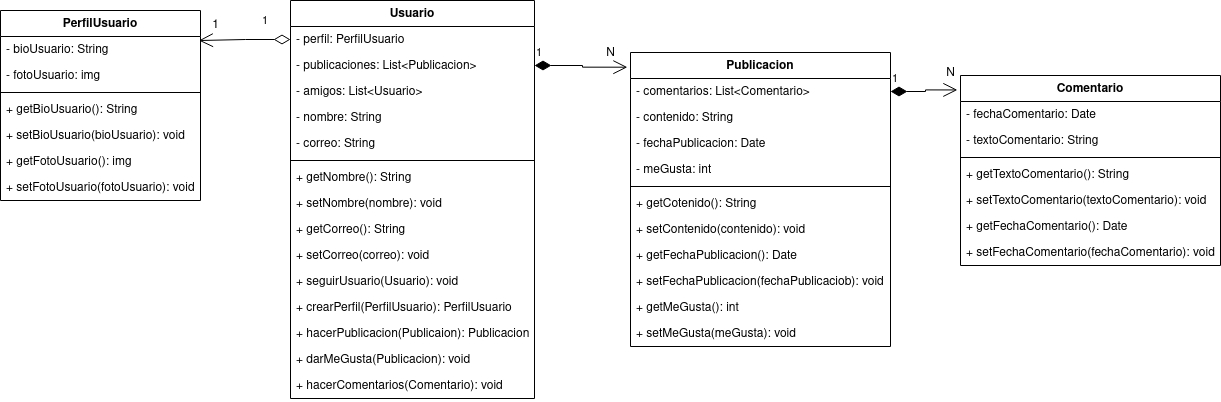

The diagram above was exported from draw.io. Its source (the exported page's mxGraphModel, read from the mxfile embedded in the PNG):
<mxGraphModel dx="2399" dy="663" grid="1" gridSize="10" guides="1" tooltips="1" connect="1" arrows="1" fold="1" page="1" pageScale="1" pageWidth="827" pageHeight="1169" math="0" shadow="0">
  <root>
    <mxCell id="0" />
    <mxCell id="1" parent="0" />
    <mxCell id="pUIyZmjWx33JZfaPArKo-1" value="&lt;div&gt;Usuario&lt;/div&gt;&lt;div&gt;&lt;br&gt;&lt;/div&gt;" style="swimlane;fontStyle=1;align=center;verticalAlign=top;childLayout=stackLayout;horizontal=1;startSize=26;horizontalStack=0;resizeParent=1;resizeParentMax=0;resizeLast=0;collapsible=1;marginBottom=0;whiteSpace=wrap;html=1;" vertex="1" parent="1">
      <mxGeometry x="170" y="320" width="244" height="398" as="geometry" />
    </mxCell>
    <mxCell id="pUIyZmjWx33JZfaPArKo-28" value="- perfil: PerfilUsuario" style="text;strokeColor=none;fillColor=none;align=left;verticalAlign=top;spacingLeft=4;spacingRight=4;overflow=hidden;rotatable=0;points=[[0,0.5],[1,0.5]];portConstraint=eastwest;whiteSpace=wrap;html=1;" vertex="1" parent="pUIyZmjWx33JZfaPArKo-1">
      <mxGeometry y="26" width="244" height="26" as="geometry" />
    </mxCell>
    <mxCell id="pUIyZmjWx33JZfaPArKo-31" value="- publicaciones: List&amp;lt;Publicacion&amp;gt;" style="text;strokeColor=none;fillColor=none;align=left;verticalAlign=top;spacingLeft=4;spacingRight=4;overflow=hidden;rotatable=0;points=[[0,0.5],[1,0.5]];portConstraint=eastwest;whiteSpace=wrap;html=1;" vertex="1" parent="pUIyZmjWx33JZfaPArKo-1">
      <mxGeometry y="52" width="244" height="26" as="geometry" />
    </mxCell>
    <mxCell id="pUIyZmjWx33JZfaPArKo-6" value="- amigos: List&amp;lt;Usuario&amp;gt;" style="text;strokeColor=none;fillColor=none;align=left;verticalAlign=top;spacingLeft=4;spacingRight=4;overflow=hidden;rotatable=0;points=[[0,0.5],[1,0.5]];portConstraint=eastwest;whiteSpace=wrap;html=1;" vertex="1" parent="pUIyZmjWx33JZfaPArKo-1">
      <mxGeometry y="78" width="244" height="26" as="geometry" />
    </mxCell>
    <mxCell id="pUIyZmjWx33JZfaPArKo-2" value="- nombre: String" style="text;strokeColor=none;fillColor=none;align=left;verticalAlign=top;spacingLeft=4;spacingRight=4;overflow=hidden;rotatable=0;points=[[0,0.5],[1,0.5]];portConstraint=eastwest;whiteSpace=wrap;html=1;" vertex="1" parent="pUIyZmjWx33JZfaPArKo-1">
      <mxGeometry y="104" width="244" height="26" as="geometry" />
    </mxCell>
    <mxCell id="pUIyZmjWx33JZfaPArKo-5" value="- correo: String" style="text;strokeColor=none;fillColor=none;align=left;verticalAlign=top;spacingLeft=4;spacingRight=4;overflow=hidden;rotatable=0;points=[[0,0.5],[1,0.5]];portConstraint=eastwest;whiteSpace=wrap;html=1;" vertex="1" parent="pUIyZmjWx33JZfaPArKo-1">
      <mxGeometry y="130" width="244" height="26" as="geometry" />
    </mxCell>
    <mxCell id="pUIyZmjWx33JZfaPArKo-3" value="" style="line;strokeWidth=1;fillColor=none;align=left;verticalAlign=middle;spacingTop=-1;spacingLeft=3;spacingRight=3;rotatable=0;labelPosition=right;points=[];portConstraint=eastwest;strokeColor=inherit;" vertex="1" parent="pUIyZmjWx33JZfaPArKo-1">
      <mxGeometry y="156" width="244" height="8" as="geometry" />
    </mxCell>
    <mxCell id="pUIyZmjWx33JZfaPArKo-4" value="+ getNombre(): String" style="text;strokeColor=none;fillColor=none;align=left;verticalAlign=top;spacingLeft=4;spacingRight=4;overflow=hidden;rotatable=0;points=[[0,0.5],[1,0.5]];portConstraint=eastwest;whiteSpace=wrap;html=1;" vertex="1" parent="pUIyZmjWx33JZfaPArKo-1">
      <mxGeometry y="164" width="244" height="26" as="geometry" />
    </mxCell>
    <mxCell id="pUIyZmjWx33JZfaPArKo-7" value="+ setNombre(nombre): void" style="text;strokeColor=none;fillColor=none;align=left;verticalAlign=top;spacingLeft=4;spacingRight=4;overflow=hidden;rotatable=0;points=[[0,0.5],[1,0.5]];portConstraint=eastwest;whiteSpace=wrap;html=1;" vertex="1" parent="pUIyZmjWx33JZfaPArKo-1">
      <mxGeometry y="190" width="244" height="26" as="geometry" />
    </mxCell>
    <mxCell id="pUIyZmjWx33JZfaPArKo-8" value="+ getCorreo(): String" style="text;strokeColor=none;fillColor=none;align=left;verticalAlign=top;spacingLeft=4;spacingRight=4;overflow=hidden;rotatable=0;points=[[0,0.5],[1,0.5]];portConstraint=eastwest;whiteSpace=wrap;html=1;" vertex="1" parent="pUIyZmjWx33JZfaPArKo-1">
      <mxGeometry y="216" width="244" height="26" as="geometry" />
    </mxCell>
    <mxCell id="pUIyZmjWx33JZfaPArKo-9" value="+ setCorreo(correo): void" style="text;strokeColor=none;fillColor=none;align=left;verticalAlign=top;spacingLeft=4;spacingRight=4;overflow=hidden;rotatable=0;points=[[0,0.5],[1,0.5]];portConstraint=eastwest;whiteSpace=wrap;html=1;" vertex="1" parent="pUIyZmjWx33JZfaPArKo-1">
      <mxGeometry y="242" width="244" height="26" as="geometry" />
    </mxCell>
    <mxCell id="BHPkzzKD8PQu-glk6WeV-1" value="+ seguirUsuario(Usuario): void" style="text;strokeColor=none;fillColor=none;align=left;verticalAlign=top;spacingLeft=4;spacingRight=4;overflow=hidden;rotatable=0;points=[[0,0.5],[1,0.5]];portConstraint=eastwest;whiteSpace=wrap;html=1;" vertex="1" parent="pUIyZmjWx33JZfaPArKo-1">
      <mxGeometry y="268" width="244" height="26" as="geometry" />
    </mxCell>
    <mxCell id="BHPkzzKD8PQu-glk6WeV-6" value="+ crearPerfil(PerfilUsuario): PerfilUsuario" style="text;strokeColor=none;fillColor=none;align=left;verticalAlign=top;spacingLeft=4;spacingRight=4;overflow=hidden;rotatable=0;points=[[0,0.5],[1,0.5]];portConstraint=eastwest;whiteSpace=wrap;html=1;" vertex="1" parent="pUIyZmjWx33JZfaPArKo-1">
      <mxGeometry y="294" width="244" height="26" as="geometry" />
    </mxCell>
    <mxCell id="BHPkzzKD8PQu-glk6WeV-7" value="+ hacerPublicacion(Publicaion): Publicacion" style="text;strokeColor=none;fillColor=none;align=left;verticalAlign=top;spacingLeft=4;spacingRight=4;overflow=hidden;rotatable=0;points=[[0,0.5],[1,0.5]];portConstraint=eastwest;whiteSpace=wrap;html=1;" vertex="1" parent="pUIyZmjWx33JZfaPArKo-1">
      <mxGeometry y="320" width="244" height="26" as="geometry" />
    </mxCell>
    <mxCell id="BgA1uGzti2ekvptVgUP5-1" value="+ darMeGusta(Publicacion): void" style="text;strokeColor=none;fillColor=none;align=left;verticalAlign=top;spacingLeft=4;spacingRight=4;overflow=hidden;rotatable=0;points=[[0,0.5],[1,0.5]];portConstraint=eastwest;whiteSpace=wrap;html=1;" vertex="1" parent="pUIyZmjWx33JZfaPArKo-1">
      <mxGeometry y="346" width="244" height="26" as="geometry" />
    </mxCell>
    <mxCell id="BHPkzzKD8PQu-glk6WeV-17" value="+ hacerComentarios(Comentario): void" style="text;strokeColor=none;fillColor=none;align=left;verticalAlign=top;spacingLeft=4;spacingRight=4;overflow=hidden;rotatable=0;points=[[0,0.5],[1,0.5]];portConstraint=eastwest;whiteSpace=wrap;html=1;" vertex="1" parent="pUIyZmjWx33JZfaPArKo-1">
      <mxGeometry y="372" width="244" height="26" as="geometry" />
    </mxCell>
    <mxCell id="pUIyZmjWx33JZfaPArKo-10" value="Publicacion" style="swimlane;fontStyle=1;align=center;verticalAlign=top;childLayout=stackLayout;horizontal=1;startSize=26;horizontalStack=0;resizeParent=1;resizeParentMax=0;resizeLast=0;collapsible=1;marginBottom=0;whiteSpace=wrap;html=1;" vertex="1" parent="1">
      <mxGeometry x="510" y="372" width="260" height="294" as="geometry" />
    </mxCell>
    <mxCell id="pUIyZmjWx33JZfaPArKo-11" value="- comentarios: List&amp;lt;Comentario&amp;gt;" style="text;strokeColor=none;fillColor=none;align=left;verticalAlign=top;spacingLeft=4;spacingRight=4;overflow=hidden;rotatable=0;points=[[0,0.5],[1,0.5]];portConstraint=eastwest;whiteSpace=wrap;html=1;" vertex="1" parent="pUIyZmjWx33JZfaPArKo-10">
      <mxGeometry y="26" width="260" height="26" as="geometry" />
    </mxCell>
    <mxCell id="BHPkzzKD8PQu-glk6WeV-20" value="- contenido: String" style="text;strokeColor=none;fillColor=none;align=left;verticalAlign=top;spacingLeft=4;spacingRight=4;overflow=hidden;rotatable=0;points=[[0,0.5],[1,0.5]];portConstraint=eastwest;whiteSpace=wrap;html=1;" vertex="1" parent="pUIyZmjWx33JZfaPArKo-10">
      <mxGeometry y="52" width="260" height="26" as="geometry" />
    </mxCell>
    <mxCell id="pUIyZmjWx33JZfaPArKo-14" value="- fechaPublicacion: Date" style="text;strokeColor=none;fillColor=none;align=left;verticalAlign=top;spacingLeft=4;spacingRight=4;overflow=hidden;rotatable=0;points=[[0,0.5],[1,0.5]];portConstraint=eastwest;whiteSpace=wrap;html=1;" vertex="1" parent="pUIyZmjWx33JZfaPArKo-10">
      <mxGeometry y="78" width="260" height="26" as="geometry" />
    </mxCell>
    <mxCell id="pUIyZmjWx33JZfaPArKo-15" value="- meGusta: int" style="text;strokeColor=none;fillColor=none;align=left;verticalAlign=top;spacingLeft=4;spacingRight=4;overflow=hidden;rotatable=0;points=[[0,0.5],[1,0.5]];portConstraint=eastwest;whiteSpace=wrap;html=1;" vertex="1" parent="pUIyZmjWx33JZfaPArKo-10">
      <mxGeometry y="104" width="260" height="26" as="geometry" />
    </mxCell>
    <mxCell id="pUIyZmjWx33JZfaPArKo-12" value="" style="line;strokeWidth=1;fillColor=none;align=left;verticalAlign=middle;spacingTop=-1;spacingLeft=3;spacingRight=3;rotatable=0;labelPosition=right;points=[];portConstraint=eastwest;strokeColor=inherit;" vertex="1" parent="pUIyZmjWx33JZfaPArKo-10">
      <mxGeometry y="130" width="260" height="8" as="geometry" />
    </mxCell>
    <mxCell id="pUIyZmjWx33JZfaPArKo-16" value="+ getCotenido(): String" style="text;strokeColor=none;fillColor=none;align=left;verticalAlign=top;spacingLeft=4;spacingRight=4;overflow=hidden;rotatable=0;points=[[0,0.5],[1,0.5]];portConstraint=eastwest;whiteSpace=wrap;html=1;" vertex="1" parent="pUIyZmjWx33JZfaPArKo-10">
      <mxGeometry y="138" width="260" height="26" as="geometry" />
    </mxCell>
    <mxCell id="pUIyZmjWx33JZfaPArKo-17" value="+ setContenido(contenido): void" style="text;strokeColor=none;fillColor=none;align=left;verticalAlign=top;spacingLeft=4;spacingRight=4;overflow=hidden;rotatable=0;points=[[0,0.5],[1,0.5]];portConstraint=eastwest;whiteSpace=wrap;html=1;" vertex="1" parent="pUIyZmjWx33JZfaPArKo-10">
      <mxGeometry y="164" width="260" height="26" as="geometry" />
    </mxCell>
    <mxCell id="pUIyZmjWx33JZfaPArKo-18" value="+ getFechaPublicacion(): Date" style="text;strokeColor=none;fillColor=none;align=left;verticalAlign=top;spacingLeft=4;spacingRight=4;overflow=hidden;rotatable=0;points=[[0,0.5],[1,0.5]];portConstraint=eastwest;whiteSpace=wrap;html=1;" vertex="1" parent="pUIyZmjWx33JZfaPArKo-10">
      <mxGeometry y="190" width="260" height="26" as="geometry" />
    </mxCell>
    <mxCell id="pUIyZmjWx33JZfaPArKo-19" value="+ setFechaPublicacion(fechaPublicaciob): void" style="text;strokeColor=none;fillColor=none;align=left;verticalAlign=top;spacingLeft=4;spacingRight=4;overflow=hidden;rotatable=0;points=[[0,0.5],[1,0.5]];portConstraint=eastwest;whiteSpace=wrap;html=1;" vertex="1" parent="pUIyZmjWx33JZfaPArKo-10">
      <mxGeometry y="216" width="260" height="26" as="geometry" />
    </mxCell>
    <mxCell id="pUIyZmjWx33JZfaPArKo-20" value="+ getMeGusta(): int" style="text;strokeColor=none;fillColor=none;align=left;verticalAlign=top;spacingLeft=4;spacingRight=4;overflow=hidden;rotatable=0;points=[[0,0.5],[1,0.5]];portConstraint=eastwest;whiteSpace=wrap;html=1;" vertex="1" parent="pUIyZmjWx33JZfaPArKo-10">
      <mxGeometry y="242" width="260" height="26" as="geometry" />
    </mxCell>
    <mxCell id="pUIyZmjWx33JZfaPArKo-21" value="+ setMeGusta(meGusta): void" style="text;strokeColor=none;fillColor=none;align=left;verticalAlign=top;spacingLeft=4;spacingRight=4;overflow=hidden;rotatable=0;points=[[0,0.5],[1,0.5]];portConstraint=eastwest;whiteSpace=wrap;html=1;" vertex="1" parent="pUIyZmjWx33JZfaPArKo-10">
      <mxGeometry y="268" width="260" height="26" as="geometry" />
    </mxCell>
    <mxCell id="pUIyZmjWx33JZfaPArKo-22" value="PerfilUsuario" style="swimlane;fontStyle=1;align=center;verticalAlign=top;childLayout=stackLayout;horizontal=1;startSize=26;horizontalStack=0;resizeParent=1;resizeParentMax=0;resizeLast=0;collapsible=1;marginBottom=0;whiteSpace=wrap;html=1;" vertex="1" parent="1">
      <mxGeometry x="-120" y="330" width="200" height="190" as="geometry" />
    </mxCell>
    <mxCell id="pUIyZmjWx33JZfaPArKo-26" value="- bioUsuario: String" style="text;strokeColor=none;fillColor=none;align=left;verticalAlign=top;spacingLeft=4;spacingRight=4;overflow=hidden;rotatable=0;points=[[0,0.5],[1,0.5]];portConstraint=eastwest;whiteSpace=wrap;html=1;" vertex="1" parent="pUIyZmjWx33JZfaPArKo-22">
      <mxGeometry y="26" width="200" height="26" as="geometry" />
    </mxCell>
    <mxCell id="pUIyZmjWx33JZfaPArKo-27" value="- fotoUsuario: img" style="text;strokeColor=none;fillColor=none;align=left;verticalAlign=top;spacingLeft=4;spacingRight=4;overflow=hidden;rotatable=0;points=[[0,0.5],[1,0.5]];portConstraint=eastwest;whiteSpace=wrap;html=1;" vertex="1" parent="pUIyZmjWx33JZfaPArKo-22">
      <mxGeometry y="52" width="200" height="26" as="geometry" />
    </mxCell>
    <mxCell id="pUIyZmjWx33JZfaPArKo-24" value="" style="line;strokeWidth=1;fillColor=none;align=left;verticalAlign=middle;spacingTop=-1;spacingLeft=3;spacingRight=3;rotatable=0;labelPosition=right;points=[];portConstraint=eastwest;strokeColor=inherit;" vertex="1" parent="pUIyZmjWx33JZfaPArKo-22">
      <mxGeometry y="78" width="200" height="8" as="geometry" />
    </mxCell>
    <mxCell id="BHPkzzKD8PQu-glk6WeV-2" value="+ getBioUsuario(): String" style="text;strokeColor=none;fillColor=none;align=left;verticalAlign=top;spacingLeft=4;spacingRight=4;overflow=hidden;rotatable=0;points=[[0,0.5],[1,0.5]];portConstraint=eastwest;whiteSpace=wrap;html=1;" vertex="1" parent="pUIyZmjWx33JZfaPArKo-22">
      <mxGeometry y="86" width="200" height="26" as="geometry" />
    </mxCell>
    <mxCell id="BHPkzzKD8PQu-glk6WeV-3" value="+ setBioUsuario(bioUsuario): void" style="text;strokeColor=none;fillColor=none;align=left;verticalAlign=top;spacingLeft=4;spacingRight=4;overflow=hidden;rotatable=0;points=[[0,0.5],[1,0.5]];portConstraint=eastwest;whiteSpace=wrap;html=1;" vertex="1" parent="pUIyZmjWx33JZfaPArKo-22">
      <mxGeometry y="112" width="200" height="26" as="geometry" />
    </mxCell>
    <mxCell id="BHPkzzKD8PQu-glk6WeV-4" value="+ getFotoUsuario(): img" style="text;strokeColor=none;fillColor=none;align=left;verticalAlign=top;spacingLeft=4;spacingRight=4;overflow=hidden;rotatable=0;points=[[0,0.5],[1,0.5]];portConstraint=eastwest;whiteSpace=wrap;html=1;" vertex="1" parent="pUIyZmjWx33JZfaPArKo-22">
      <mxGeometry y="138" width="200" height="26" as="geometry" />
    </mxCell>
    <mxCell id="BHPkzzKD8PQu-glk6WeV-5" value="+ setFotoUsuario(fotoUsuario): void" style="text;strokeColor=none;fillColor=none;align=left;verticalAlign=top;spacingLeft=4;spacingRight=4;overflow=hidden;rotatable=0;points=[[0,0.5],[1,0.5]];portConstraint=eastwest;whiteSpace=wrap;html=1;" vertex="1" parent="pUIyZmjWx33JZfaPArKo-22">
      <mxGeometry y="164" width="200" height="26" as="geometry" />
    </mxCell>
    <mxCell id="pUIyZmjWx33JZfaPArKo-30" value="1" style="endArrow=open;html=1;endSize=12;startArrow=diamondThin;startSize=14;startFill=0;edgeStyle=orthogonalEdgeStyle;align=left;verticalAlign=bottom;rounded=0;exitX=0;exitY=0.5;exitDx=0;exitDy=0;entryX=0.992;entryY=0.158;entryDx=0;entryDy=0;entryPerimeter=0;" edge="1" parent="1" source="pUIyZmjWx33JZfaPArKo-28" target="pUIyZmjWx33JZfaPArKo-22">
      <mxGeometry x="-0.3521" y="-9" relative="1" as="geometry">
        <mxPoint x="70" y="450" as="sourcePoint" />
        <mxPoint x="230" y="450" as="targetPoint" />
        <mxPoint as="offset" />
      </mxGeometry>
    </mxCell>
    <mxCell id="pUIyZmjWx33JZfaPArKo-33" value="1" style="endArrow=open;html=1;endSize=12;startArrow=diamondThin;startSize=14;startFill=1;edgeStyle=orthogonalEdgeStyle;align=left;verticalAlign=bottom;rounded=0;exitX=1;exitY=0.5;exitDx=0;exitDy=0;entryX=-0.012;entryY=0.05;entryDx=0;entryDy=0;entryPerimeter=0;" edge="1" parent="1" source="pUIyZmjWx33JZfaPArKo-31" target="pUIyZmjWx33JZfaPArKo-10">
      <mxGeometry x="-1" y="3" relative="1" as="geometry">
        <mxPoint x="320" y="450" as="sourcePoint" />
        <mxPoint x="460" y="450" as="targetPoint" />
      </mxGeometry>
    </mxCell>
    <mxCell id="BHPkzzKD8PQu-glk6WeV-9" value="Comentario" style="swimlane;fontStyle=1;align=center;verticalAlign=top;childLayout=stackLayout;horizontal=1;startSize=26;horizontalStack=0;resizeParent=1;resizeParentMax=0;resizeLast=0;collapsible=1;marginBottom=0;whiteSpace=wrap;html=1;" vertex="1" parent="1">
      <mxGeometry x="840" y="395" width="260" height="190" as="geometry" />
    </mxCell>
    <mxCell id="BHPkzzKD8PQu-glk6WeV-14" value="- fechaComentario: Date" style="text;strokeColor=none;fillColor=none;align=left;verticalAlign=top;spacingLeft=4;spacingRight=4;overflow=hidden;rotatable=0;points=[[0,0.5],[1,0.5]];portConstraint=eastwest;whiteSpace=wrap;html=1;" vertex="1" parent="BHPkzzKD8PQu-glk6WeV-9">
      <mxGeometry y="26" width="260" height="26" as="geometry" />
    </mxCell>
    <mxCell id="BHPkzzKD8PQu-glk6WeV-13" value="- textoComentario: String" style="text;strokeColor=none;fillColor=none;align=left;verticalAlign=top;spacingLeft=4;spacingRight=4;overflow=hidden;rotatable=0;points=[[0,0.5],[1,0.5]];portConstraint=eastwest;whiteSpace=wrap;html=1;" vertex="1" parent="BHPkzzKD8PQu-glk6WeV-9">
      <mxGeometry y="52" width="260" height="26" as="geometry" />
    </mxCell>
    <mxCell id="BHPkzzKD8PQu-glk6WeV-11" value="" style="line;strokeWidth=1;fillColor=none;align=left;verticalAlign=middle;spacingTop=-1;spacingLeft=3;spacingRight=3;rotatable=0;labelPosition=right;points=[];portConstraint=eastwest;strokeColor=inherit;" vertex="1" parent="BHPkzzKD8PQu-glk6WeV-9">
      <mxGeometry y="78" width="260" height="8" as="geometry" />
    </mxCell>
    <mxCell id="BHPkzzKD8PQu-glk6WeV-16" value="+ getTextoComentario(): String" style="text;strokeColor=none;fillColor=none;align=left;verticalAlign=top;spacingLeft=4;spacingRight=4;overflow=hidden;rotatable=0;points=[[0,0.5],[1,0.5]];portConstraint=eastwest;whiteSpace=wrap;html=1;" vertex="1" parent="BHPkzzKD8PQu-glk6WeV-9">
      <mxGeometry y="86" width="260" height="26" as="geometry" />
    </mxCell>
    <mxCell id="BHPkzzKD8PQu-glk6WeV-15" value="+ setTextoComentario(textoComentario): void" style="text;strokeColor=none;fillColor=none;align=left;verticalAlign=top;spacingLeft=4;spacingRight=4;overflow=hidden;rotatable=0;points=[[0,0.5],[1,0.5]];portConstraint=eastwest;whiteSpace=wrap;html=1;" vertex="1" parent="BHPkzzKD8PQu-glk6WeV-9">
      <mxGeometry y="112" width="260" height="26" as="geometry" />
    </mxCell>
    <mxCell id="BHPkzzKD8PQu-glk6WeV-19" value="+ getFechaComentario(): Date" style="text;strokeColor=none;fillColor=none;align=left;verticalAlign=top;spacingLeft=4;spacingRight=4;overflow=hidden;rotatable=0;points=[[0,0.5],[1,0.5]];portConstraint=eastwest;whiteSpace=wrap;html=1;" vertex="1" parent="BHPkzzKD8PQu-glk6WeV-9">
      <mxGeometry y="138" width="260" height="26" as="geometry" />
    </mxCell>
    <mxCell id="BHPkzzKD8PQu-glk6WeV-18" value="+ setFechaComentario(fechaComentario): void" style="text;strokeColor=none;fillColor=none;align=left;verticalAlign=top;spacingLeft=4;spacingRight=4;overflow=hidden;rotatable=0;points=[[0,0.5],[1,0.5]];portConstraint=eastwest;whiteSpace=wrap;html=1;" vertex="1" parent="BHPkzzKD8PQu-glk6WeV-9">
      <mxGeometry y="164" width="260" height="26" as="geometry" />
    </mxCell>
    <mxCell id="BHPkzzKD8PQu-glk6WeV-21" value="1" style="endArrow=open;html=1;endSize=12;startArrow=diamondThin;startSize=14;startFill=1;edgeStyle=orthogonalEdgeStyle;align=left;verticalAlign=bottom;rounded=0;exitX=1;exitY=0.5;exitDx=0;exitDy=0;entryX=-0.012;entryY=0.076;entryDx=0;entryDy=0;entryPerimeter=0;" edge="1" parent="1" source="pUIyZmjWx33JZfaPArKo-11" target="BHPkzzKD8PQu-glk6WeV-9">
      <mxGeometry x="-1" y="3" relative="1" as="geometry">
        <mxPoint x="424" y="395" as="sourcePoint" />
        <mxPoint x="517" y="397" as="targetPoint" />
      </mxGeometry>
    </mxCell>
    <mxCell id="SLT4xGbbi5V7synzxO3x-1" value="1" style="text;html=1;align=center;verticalAlign=middle;resizable=0;points=[];autosize=1;strokeColor=none;fillColor=none;" vertex="1" parent="1">
      <mxGeometry x="80" y="330" width="30" height="30" as="geometry" />
    </mxCell>
    <mxCell id="SLT4xGbbi5V7synzxO3x-2" value="N" style="text;html=1;align=center;verticalAlign=middle;resizable=0;points=[];autosize=1;strokeColor=none;fillColor=none;" vertex="1" parent="1">
      <mxGeometry x="475" y="358" width="30" height="30" as="geometry" />
    </mxCell>
    <mxCell id="SLT4xGbbi5V7synzxO3x-3" value="N" style="text;html=1;align=center;verticalAlign=middle;resizable=0;points=[];autosize=1;strokeColor=none;fillColor=none;" vertex="1" parent="1">
      <mxGeometry x="815" y="378" width="30" height="30" as="geometry" />
    </mxCell>
  </root>
</mxGraphModel>